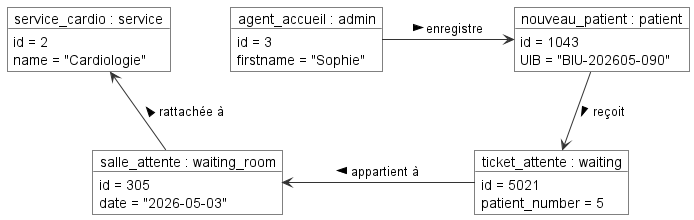

The diagram above was rendered by PlantUML. Its source (embedded in the PNG):
@startuml
skinparam nodesep 60
skinparam ranksep 60

skinparam object {
    BackgroundColor White
    BorderColor Black
    ArrowColor #333333
}

object "agent_accueil : admin" as user {
  id = 3
  firstname = "Sophie"
}

object "nouveau_patient : patient" as pat {
  id = 1043
  UIB = "BIU-202605-090"
}

object "ticket_attente : waiting" as ticket {
  id = 5021
  patient_number = 5
}

object "salle_attente : waiting_room" as w_room {
  id = 305
  date = "2026-05-03"
}

object "service_cardio : service" as serv {
  id = 2
  name = "Cardiologie"
}

' DISPOSITION EN GRILLE
user -right-> pat : " enregistre >"
pat -down-> ticket : " reçoit >"
ticket -left-> w_room : " appartient à >"
w_room -up-> serv : " rattachée à >"

@enduml